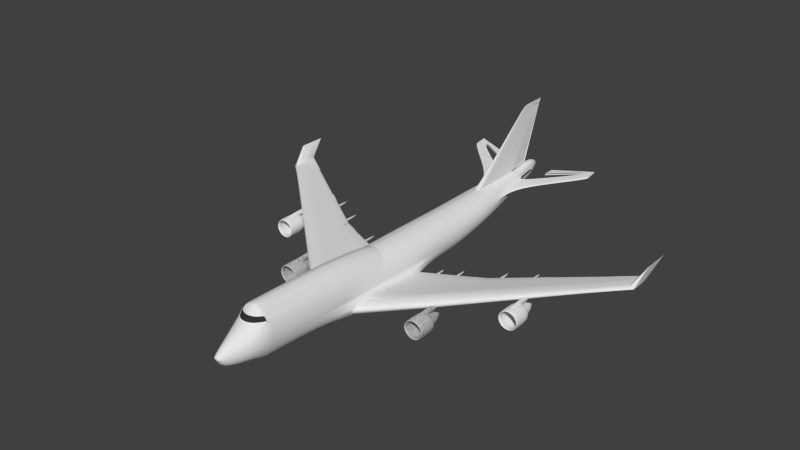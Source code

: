 # Source: plane_step_7_tk2.blend  (saved by Blender 2.72.0; exported with 4.5.12 LTS)
import bpy
from mathutils import Matrix  # noqa: F401  (used for matrix-valued properties, if any)

bpy.ops.wm.read_factory_settings(use_empty=True)
scene = bpy.context.scene
scene.name = 'Scene'

# ---- collections
col_collection_1 = bpy.data.collections.new('Collection 1'); scene.collection.children.link(col_collection_1)

# ---- materials (node trees are filled in below, after node groups)
mat_material = bpy.data.materials.new('Material')
mat_material.alpha_threshold = 0.0
mat_material.use_transparent_shadow = False
mat_material.roughness = 0.5
mat_material_001 = bpy.data.materials.new('Material.001')
mat_material_001.alpha_threshold = 0.0
mat_material_001.use_transparent_shadow = False
mat_material_001.diffuse_color = (0.0331, 0.0331, 0.0331, 1.0)
mat_material_001.roughness = 0.5

# ---- material node trees

# ---- world
world_world = bpy.data.worlds.new('World'); scene.world = world_world
world_world.color = (0.05088, 0.05088, 0.05088)
world_world.use_sun_shadow = False
world_world.sun_shadow_jitter_overblur = 0.0
world_world.cycles.sampling_method = 'MANUAL'
world_world.cycles.sample_map_resolution = 256

# ---- meshes
me_cylinder_005 = bpy.data.meshes.new('Cylinder.005')
me_cylinder_005.from_pydata([(9.255, 35.78, 3.566), (9.266, 35.78, 3.477), (9.264, 35.78, 3.523), (4.031, 34.4, 2.794), (4.031, 34.38, 2.751), (4.031, 34.37, 2.708), (9.297, 35.12, 3.575), (9.312, 35.12, 3.323), (4.031, 32.48, 2.531), (4.031, 32.49, 2.811), (4.031, 32.48, 2.678), (9.304, 35.12, 3.453)], [], [(8, 5, 1, 7), (4, 3, 0, 2), (5, 4, 2, 1), (3, 9, 6, 0), (11, 10, 8, 7), (4, 10, 8, 5), (2, 11, 7, 1), (6, 11, 2, 0), (3, 9, 10, 4)])
_k = {(1, 5): 1.0, (0, 6): 1.0, (0, 2): 1.0, (1, 2): 1.0, (0, 3): 1.0, (3, 4): 1.0, (4, 5): 1.0, (3, 9): 1.0, (1, 7): 1.0, (5, 8): 1.0, (7, 8): 1.0, (6, 9): 1.0, (9, 10): 1.0, (6, 11): 1.0, (8, 10): 1.0, (7, 11): 1.0}
me_cylinder_005.attributes.new('crease_edge', 'FLOAT', 'EDGE').data.foreach_set('value', [_k.get((min(e.vertices), max(e.vertices)), 0.0) for e in me_cylinder_005.edges])
me_cylinder_005.materials.append(mat_material)
me_cylinder_005.materials.append(mat_material_001)
me_cylinder_005.use_remesh_preserve_volume = False
me_cylinder_005.use_remesh_preserve_attributes = False
me_cylinder_005.use_mirror_vertex_groups = False
me_cylinder_005.update()
me_cylinder_000 = bpy.data.meshes.new('Cylinder.000')
me_cylinder_000.from_pydata([(0.118, 32.15, 3.719), (-0.01124, 32.15, 3.677), (0.003659, 35.83, 13.01), (-0.012, 35.83, 13.02), (0.1073, 32.3, 4.062), (-0.01124, 32.3, 4.052), (0.2002, 28.24, 3.558), (0.003659, 34.44, 13.01), (0.1256, 28.49, 3.937), (-0.006228, 34.44, 13.0), (-0.2448, 28.5, 3.931), (-0.2092, 28.28, 3.55)], [], [(5, 10, 8, 4), (11, 6, 8, 10), (0, 1, 5, 4), (6, 0, 4, 8), (8, 10, 9, 7), (1, 0, 6, 11), (7, 2, 3, 9), (2, 4, 5, 3), (5, 10, 9, 3)])
_k = {(0, 1): 1.0, (0, 4): 1.0, (2, 3): 1.0, (2, 4): 1.0, (1, 5): 1.0, (4, 5): 1.0, (0, 6): 1.0, (2, 7): 1.0, (4, 8): 1.0, (6, 8): 1.0, (3, 5): 1.0, (6, 11): 1.0, (10, 11): 1.0, (3, 9): 1.0, (7, 9): 1.0, (8, 10): 1.0, (1, 11): 1.0, (5, 10): 1.0, (9, 10): 1.0, (7, 8): 1.0}
me_cylinder_000.attributes.new('crease_edge', 'FLOAT', 'EDGE').data.foreach_set('value', [_k.get((min(e.vertices), max(e.vertices)), 0.0) for e in me_cylinder_000.edges])
me_cylinder_000.materials.append(mat_material)
me_cylinder_000.materials.append(mat_material_001)
me_cylinder_000.use_remesh_preserve_volume = False
me_cylinder_000.use_remesh_preserve_attributes = False
me_cylinder_000.use_mirror_vertex_groups = False
me_cylinder_000.update()
me_cylinder_002 = bpy.data.meshes.new('Cylinder.002')
me_cylinder_002.from_pydata([(-0.04047, -34.26, -0.3014), (-0.04047, 34.28, 1.425), (0.06767, -34.26, -0.296), (0.0808, 34.28, 1.447), (0.1717, -34.26, -0.28), (0.1974, 34.28, 1.513), (0.2675, -34.26, -0.2541), (0.3049, 34.28, 1.621), (0.3515, -34.27, -0.2193), (0.3991, 34.28, 1.765), (0.4205, -34.27, -0.1768), (0.4764, 34.28, 1.941), (0.4717, -34.27, -0.1283), (0.5338, 34.27, 2.141), (0.5032, -34.27, -0.0757), (0.5692, 34.27, 2.359), (0.5139, -34.28, -0.021), (0.5811, 34.27, 2.585), (0.5032, -34.28, 0.0337), (0.5692, 34.26, 2.812), (0.4717, -34.28, 0.08629), (0.5338, 34.26, 3.029), (0.4205, -34.29, 0.1348), (0.4764, 34.26, 3.23), (0.4914, -28.15, 4.396), (0.3991, 34.26, 3.406), (0.2675, -34.29, 0.2121), (0.3049, 34.25, 3.55), (0.1717, -34.29, 0.238), (0.1974, 34.25, 3.657), (0.06767, -34.29, 0.254), (0.0808, 34.25, 3.723), (-0.04047, -34.3, 0.2594), (-0.04047, 34.25, 3.746), (-0.04047, 11.74, -3.308), (0.6012, 11.74, -3.245), (1.218, 11.74, -3.058), (1.787, 11.74, -2.754), (2.285, 11.74, -2.345), (2.694, 11.73, -1.846), (2.998, 11.73, -1.278), (3.186, 11.73, -0.6605), (3.249, 11.72, -0.01878), (3.186, 11.72, 0.6229), (2.998, 11.72, 1.24), (2.694, 11.71, 1.809), (2.285, 11.71, 2.307), (1.787, 11.71, 2.716), (1.218, 11.71, 3.02), (0.6012, 11.71, 3.207), (-0.04047, 11.71, 3.27), (0.4447, -29.63, -2.324), (0.9112, -29.64, -2.174), (1.341, -29.64, -1.931), (1.718, -29.64, -1.603), (2.027, -29.64, -1.203), (2.257, -29.65, -0.7473), (2.398, -29.65, -0.2527), (2.446, -29.65, 0.2617), (2.398, -29.66, 0.776), (2.257, -29.66, 1.271), (2.027, -29.66, 1.726), (-0.04047, -28.18, 4.439), (1.341, -29.67, 2.454), (0.9112, -29.67, 2.698), (0.4447, -29.67, 2.848), (-0.04047, -29.67, 2.898), (-0.04047, -29.63, -2.375), (-0.04047, -16.91, -3.31), (0.6012, -16.91, -3.236), (1.218, -17.14, -3.017), (1.787, -17.52, -2.66), (2.285, -17.52, -2.181), (2.694, -16.81, -1.597), (2.998, -15.46, -0.9305), (3.186, -13.35, -0.2073), (3.249, -13.35, 0.005774), (3.186, -13.36, 0.9275), (2.998, -13.36, 1.814), (2.694, -13.36, 2.631), (2.285, -13.37, 3.347), (1.787, -13.37, 3.934), (1.218, -13.37, 4.371), (0.6012, -13.37, 4.64), (-0.04047, -13.37, 4.73), (0.5066, -27.63, -3.105), (1.033, -27.63, -2.873), (1.518, -27.63, -2.496), (1.943, -27.63, -1.988), (2.291, -27.63, -1.37), (2.55, -27.64, -0.6645), (2.71, -27.64, 0.101), (2.764, -27.64, 0.8971), (2.71, -27.65, 1.693), (2.55, -27.65, 2.459), (2.291, -27.65, 3.164), (1.84, -27.65, 3.782), (1.484, -27.69, 4.318), (1.033, -27.66, 4.667), (0.5066, -27.66, 4.899), (-0.04047, -27.66, 4.978), (-0.04047, -27.63, -3.183), (0.1637, -33.35, -1.817), (0.3601, -33.35, -1.734), (0.541, -33.35, -1.598), (0.6996, -33.35, -1.416), (0.8298, -33.36, -1.194), (0.9265, -33.36, -0.9401), (0.9861, -33.36, -0.6649), (1.006, -33.37, -0.3788), (0.9861, -33.37, -0.09268), (0.9265, -33.37, 0.1825), (0.8298, -33.37, 0.436), (1.308, -28.06, 4.215), (0.541, -33.38, 0.8407), (0.3601, -33.38, 0.9762), (0.1637, -33.38, 1.06), (-0.04047, -33.38, 1.088), (-0.04047, -33.35, -1.845), (-0.04047, 4.749, -3.308), (0.6012, 4.749, -3.243), (1.218, 5.25, -3.049), (1.787, 5.74, -2.735), (2.285, 5.738, -2.311), (2.694, 5.343, -1.795), (2.998, 4.373, -1.206), (3.186, 3.46, -0.5676), (3.249, 3.457, 0.09672), (3.186, 3.453, 0.761), (2.998, 3.45, 1.4), (2.694, 3.447, 1.989), (2.285, 3.444, 2.505), (1.787, 3.442, 2.928), (1.218, 3.441, 3.243), (0.6012, 3.44, 3.436), (-0.04047, 3.439, 3.502), (-0.04047, 19.49, -1.68), (0.5317, 19.49, -1.631), (1.082, 19.49, -1.486), (1.589, 19.49, -1.249), (2.033, 19.49, -0.9313), (2.398, 19.49, -0.5438), (2.669, 19.48, -0.1017), (2.836, 19.48, 0.378), (2.893, 19.48, 0.8768), (2.836, 19.47, 1.376), (2.669, 19.47, 1.855), (2.398, 19.47, 2.297), (2.033, 19.46, 2.685), (1.589, 19.46, 3.003), (1.082, 19.46, 3.239), (0.38, 19.46, 3.385), (0.0, 19.46, 3.434), (1.083, -6.288, -3.192), (4.854, -6.536, -3.033), (3.186, -8.706, -0.3922), (3.249, -8.552, -0.09871), (3.186, -7.73, 0.6083), (2.998, -6.898, 1.288), (2.694, -6.194, 1.915), (2.285, -5.644, 2.464), (1.787, -5.245, 2.915), (1.218, -4.98, 3.25), (0.6012, -4.825, 3.456), (-0.04047, -4.757, 3.525), (-0.04047, -6.035, -3.309), (3.234, -11.74, -2.797), (3.227, -12.95, -2.461), (3.278, -13.48, -2.098), (3.588, -13.58, -1.654), (3.819, -13.08, -1.148), (3.961, -11.48, -0.7517), (3.307, -0.95, -2.408), (3.364, 1.062, -2.238), (3.475, 1.431, -2.003), (3.607, 1.087, -1.742), (3.683, 0.3507, -1.623), (3.75, -0.7199, -1.449), (3.611, -7.8, -2.745), (3.961, -10.35, -0.7396), (31.85, 12.08, 1.094), (31.79, 11.76, 1.044), (31.69, 11.62, 1.038), (31.43, 11.59, 1.237), (31.2, 11.72, 1.361), (31.04, 12.14, 1.427), (31.73, 15.35, 1.104), (31.67, 15.88, 1.128), (31.56, 15.98, 1.189), (31.43, 15.89, 1.264), (31.37, 15.7, 1.311), (31.3, 15.42, 1.343), (31.85, 13.69, 1.068), (31.04, 13.87, 1.425), (32.37, 14.84, 3.671), (32.37, 14.52, 3.671), (32.36, 14.38, 3.671), (32.36, 14.35, 3.671), (32.35, 14.49, 3.671), (32.35, 14.91, 3.671), (32.36, 18.12, 3.671), (32.36, 18.65, 3.671), (32.36, 18.74, 3.671), (32.36, 18.65, 3.671), (32.36, 18.46, 3.671), (32.36, 18.18, 3.671), (32.37, 16.45, 3.671), (32.35, 16.64, 3.671), (-0.04047, 33.4, 0.993), (0.1436, 33.4, 1.019), (0.3205, 33.4, 1.096), (0.4836, 33.4, 1.221), (0.6265, 33.39, 1.39), (0.7438, 33.39, 1.595), (0.831, 33.39, 1.829), (0.8847, 33.39, 2.083), (0.9028, 33.38, 2.269), (0.8847, 33.38, 2.403), (0.831, 33.38, 2.533), (0.7438, 33.37, 3.1), (0.6265, 33.37, 3.305), (0.4836, 33.37, 3.474), (0.3205, 33.37, 3.599), (0.1436, 32.19, 3.676), (-0.04047, 32.19, 3.702), (0.4075, 23.96, -0.7827), (0.8382, 23.96, -0.6591), (1.235, 23.96, -0.4584), (1.583, 23.95, -0.1882), (1.869, 23.95, 0.1409), (2.081, 23.95, 0.5164), (2.211, 23.95, 0.9239), (2.256, 23.94, 1.76), (2.211, 23.55, 1.975), (2.081, 23.79, 2.183), (1.869, 23.78, 2.554), (1.583, 23.78, 2.884), (1.235, 23.78, 3.154), (0.8382, 23.78, 3.354), (0.4075, 23.78, 3.478), (-0.04047, 23.96, -0.8244), (10.81, 36.13, 3.613), (10.81, 36.19, 3.717), (10.81, 36.25, 3.817), (10.81, 34.02, 3.235), (10.81, 34.11, 3.402), (10.81, 34.2, 3.561), (9.45, 32.58, 3.347), (9.47, 32.47, 3.179), (9.477, 32.45, 3.005), (9.255, 35.78, 3.617), (9.266, 35.78, 3.404), (9.264, 35.78, 3.512), (3.186, -9.655, -0.3544), (3.249, -9.533, -0.07736), (3.186, -8.88, 0.6735), (2.998, -8.219, 1.396), (2.694, -7.659, 2.061), (2.285, -7.222, 2.644), (1.787, -6.905, 3.123), (1.218, -6.694, 3.599), (0.6012, -6.572, 3.819), (-0.04047, -6.517, 3.892), (3.961, -10.59, -0.7421), (31.04, 13.52, 1.425), (32.35, 16.28, 3.671), (0.9781, -28.56, 3.782), (1.462, -28.22, 3.788), (-0.04047, -28.81, 3.782), (0.4729, -28.75, 3.782), (0.9399, -29.19, 3.164), (1.409, -28.89, 3.164), (-0.04047, -29.41, 3.164), (1.008, -28.06, 4.269), (0.4542, -29.36, 3.164), (-0.04047, -26.91, -3.192), (0.5129, -26.91, -3.114), (1.045, -26.93, -2.882), (1.535, -26.96, -2.507), (1.965, -26.96, -2.001), (2.318, -26.91, -1.385), (2.58, -26.83, -0.6822), (2.742, -26.69, 0.08049), (2.796, -26.69, 0.8378), (2.742, -26.7, 1.642), (2.58, -26.7, 2.416), (2.318, -26.7, 3.129), (1.863, -26.7, 3.753), (1.504, -26.73, 4.292), (1.045, -26.71, 4.647), (0.5129, -26.71, 4.882), (-0.04047, -26.71, 4.961), (2.272, -27.62, 3.135), (1.821, -27.62, 3.753), (0.9593, -28.53, 3.753), (1.443, -28.19, 3.759), (-0.04047, -28.78, 3.753), (0.4541, -28.72, 3.753), (0.9211, -29.16, 3.135), (1.391, -28.86, 3.135), (-0.04047, -29.38, 3.135), (0.4354, -29.33, 3.135), (11.26, 2.26, -0.6792), (11.26, -3.673, -0.1426), (11.26, -1.874, -1.693), (11.26, 2.076, -1.439), (11.26, 3.113, -0.8135), (11.26, 3.7, -0.9129), (11.26, 3.973, -1.122), (11.26, 3.68, -1.31), (11.26, -4.966, -0.1509), (11.26, -6.24, -0.4561), (11.26, -6.638, -0.8568), (11.26, -6.566, -1.233), (11.26, -6.139, -1.495), (11.26, -5.172, -1.724), (11.26, -3.937, -0.1443), (13.04, -2.128, -0.004545), (13.04, 2.788, -1.215), (13.04, -4.658, -0.2961), (13.04, -5.033, -0.6724), (13.04, -4.959, -1.033), (13.04, -4.563, -1.271), (13.04, -3.653, -1.476), (13.04, -2.4, -0.006066), (13.04, 2.96, -0.5011), (13.04, -0.5032, -1.45), (13.04, 3.762, -0.6263), (13.04, 4.315, -0.7211), (13.04, 4.572, -0.9187), (13.04, 4.296, -1.095), (13.04, -3.459, -0.01199), (19.17, 3.198, 0.4713), (19.17, 6.97, -0.4434), (19.17, 0.7945, 0.2556), (19.17, 0.5003, -0.03688), (19.17, 0.5582, -0.3434), (19.17, 0.869, -0.5004), (19.17, 1.582, -0.6205), (19.17, 2.899, 0.4704), (19.17, 7.106, 0.1129), (19.17, 4.22, -0.6121), (19.17, 7.734, 0.01855), (19.17, 8.168, -0.06032), (19.17, 8.37, -0.2171), (19.17, 8.153, -0.3551), (19.17, 1.735, 0.4668), (20.74, 4.558, 0.5928), (20.74, 8.038, -0.2463), (20.74, 2.187, 0.3964), (20.74, 1.913, 0.1254), (20.74, 1.967, -0.1674), (20.74, 2.256, -0.3036), (20.74, 2.919, -0.4021), (20.74, 4.252, 0.592), (20.74, 8.164, 0.2696), (20.74, 5.426, -0.3981), (20.74, 8.748, 0.1832), (20.74, 9.151, 0.1084), (20.74, 9.339, -0.03792), (20.74, 9.138, -0.1662), (20.74, 3.061, 0.5891), (27.95, 10.82, 1.152), (27.95, 12.96, 0.6612), (27.95, 8.597, 1.045), (27.95, 8.419, 0.8726), (27.95, 8.454, 0.6431), (27.95, 8.642, 0.6025), (27.95, 9.075, 0.6036), (27.95, 10.48, 1.152), (27.95, 13.04, 0.9915), (27.95, 10.98, 0.5872), (27.95, 13.42, 0.9415), (27.95, 13.68, 0.8854), (27.95, 13.8, 0.787), (27.95, 13.67, 0.7037), (27.95, 9.167, 1.152), (11.58, -7.486, -3.973), (12.04, -7.487, -3.879), (12.42, -7.49, -3.622), (12.68, -7.495, -3.248), (12.78, -7.5, -2.814), (12.68, -7.505, -2.379), (12.42, -7.51, -2.006), (12.04, -7.513, -1.749), (11.58, -7.514, -1.655), (11.12, -7.513, -1.749), (10.73, -7.51, -2.006), (10.44, -7.505, -2.379), (10.34, -7.5, -2.814), (10.47, -7.495, -3.248), (10.73, -7.49, -3.622), (11.12, -7.487, -3.879), (11.52, -5.646, -3.478), (11.78, -5.647, -3.427), (12.0, -5.65, -3.284), (12.14, -5.654, -3.07), (12.19, -5.659, -2.817), (12.14, -5.665, -2.564), (12.0, -5.669, -2.35), (11.78, -5.672, -2.206), (11.52, -5.673, -2.156), (11.27, -5.672, -2.206), (11.05, -5.669, -2.35), (10.9, -5.665, -2.564), (10.85, -5.659, -2.817), (10.9, -5.654, -3.07), (11.05, -5.65, -3.284), (11.27, -5.647, -3.427), (11.52, -5.844, -3.486), (11.77, -5.845, -3.435), (11.98, -5.848, -3.289), (12.12, -5.852, -3.071), (12.19, -5.858, -2.814), (12.12, -5.863, -2.556), (11.98, -5.867, -2.338), (11.77, -5.87, -2.192), (11.52, -5.872, -2.141), (11.27, -5.87, -2.192), (11.06, -5.867, -2.338), (10.92, -5.863, -2.556), (10.87, -5.858, -2.814), (10.92, -5.852, -3.071), (11.06, -5.848, -3.289), (11.27, -5.845, -3.435), (11.6, -4.256, -2.814), (11.6, -10.49, -4.271), (12.19, -10.49, -4.155), (12.68, -10.49, -3.834), (13.01, -10.5, -3.369), (13.13, -10.51, -2.828), (13.01, -10.51, -2.287), (12.68, -10.52, -1.821), (12.19, -10.52, -1.501), (11.6, -10.52, -1.384), (11.02, -10.52, -1.501), (10.53, -10.52, -1.821), (10.16, -10.51, -2.287), (10.04, -10.51, -2.828), (10.2, -10.5, -3.369), (10.53, -10.49, -3.834), (11.02, -10.49, -4.155), (11.12, -7.189, -3.873), (10.73, -7.193, -3.62), (10.47, -7.198, -3.254), (10.35, -7.205, -2.828), (10.44, -7.212, -2.402), (10.73, -7.217, -2.035), (11.12, -7.221, -1.783), (11.58, -7.222, -1.691), (12.04, -7.221, -1.783), (12.43, -7.217, -2.035), (12.69, -7.212, -2.402), (12.78, -7.205, -2.828), (12.69, -7.198, -3.254), (12.43, -7.193, -3.62), (12.04, -7.189, -3.873), (11.58, -7.187, -3.964), (10.04, -10.08, -2.828), (10.2, -10.07, -3.456), (13.01, -10.07, -3.456), (12.68, -10.07, -3.996), (12.19, -10.06, -4.369), (10.16, -10.08, -2.199), (10.53, -10.09, -1.659), (12.19, -10.09, -1.287), (12.68, -10.09, -1.659), (11.6, -10.06, -4.504), (11.02, -10.09, -1.287), (13.13, -10.08, -2.828), (11.6, -10.1, -1.152), (10.53, -10.07, -3.996), (13.01, -10.08, -2.199), (11.02, -10.06, -4.369), (10.04, -7.664, -2.828), (12.19, -7.648, -4.369), (10.53, -7.676, -1.659), (12.68, -7.676, -1.659), (13.13, -7.664, -2.828), (11.6, -7.681, -1.152), (11.02, -7.648, -4.369), (10.2, -7.657, -3.456), (13.01, -7.657, -3.456), (12.68, -7.651, -3.996), (10.16, -7.67, -2.199), (12.19, -7.68, -1.287), (11.6, -7.646, -4.504), (11.02, -7.68, -1.287), (10.53, -7.651, -3.996), (13.01, -7.67, -2.199), (11.6, -10.26, -4.068), (12.1, -10.26, -3.968), (12.53, -10.26, -3.692), (12.81, -10.27, -3.293), (12.91, -10.28, -2.828), (12.81, -10.28, -2.363), (12.53, -10.29, -1.963), (12.1, -10.29, -1.687), (11.6, -10.29, -1.588), (11.1, -10.29, -1.687), (10.68, -10.29, -1.963), (10.36, -10.28, -2.363), (10.26, -10.28, -2.828), (10.39, -10.27, -3.293), (10.68, -10.26, -3.692), (11.1, -10.26, -3.968), (11.18, -7.425, -3.726), (10.85, -7.428, -3.509), (10.62, -7.433, -3.194), (10.52, -7.438, -2.828), (10.6, -7.444, -2.462), (10.85, -7.449, -2.147), (11.18, -7.452, -1.93), (11.58, -7.453, -1.851), (11.97, -7.452, -1.93), (12.31, -7.449, -2.147), (12.53, -7.444, -2.462), (12.61, -7.438, -2.828), (12.53, -7.433, -3.194), (12.31, -7.428, -3.509), (11.97, -7.425, -3.726), (11.58, -7.423, -3.804), (10.26, -9.907, -2.828), (10.39, -9.901, -3.367), (12.81, -9.901, -3.367), (12.53, -9.896, -3.832), (12.1, -9.893, -4.152), (10.36, -9.912, -2.288), (10.68, -9.917, -1.824), (12.1, -9.92, -1.504), (12.53, -9.917, -1.824), (11.6, -9.892, -4.268), (11.1, -9.92, -1.504), (12.91, -9.907, -2.828), (11.6, -9.922, -1.388), (10.68, -9.896, -3.832), (12.81, -9.912, -2.288), (11.1, -9.893, -4.152), (10.26, -7.833, -2.828), (12.1, -7.819, -4.152), (10.68, -7.843, -1.824), (12.53, -7.843, -1.824), (12.91, -7.833, -2.828), (11.6, -7.848, -1.388), (11.1, -7.819, -4.152), (10.39, -7.827, -3.367), (12.81, -7.827, -3.367), (12.53, -7.822, -3.832), (10.36, -7.839, -2.288), (12.1, -7.847, -1.504), (11.6, -7.818, -4.268), (11.1, -7.847, -1.504), (10.68, -7.822, -3.832), (12.81, -7.839, -2.288), (11.27, -9.785, -1.19), (11.27, -6.791, -1.862), (11.88, -6.791, -1.862), (11.88, -9.785, -1.19), (11.27, -9.783, -0.9632), (11.27, 2.151, -0.9632), (11.88, 2.151, -0.9632), (11.88, -9.783, -0.9632), (11.27, -9.785, -1.19), (11.27, -6.791, -1.862), (11.88, -6.791, -1.862), (11.88, -9.785, -1.19), (11.27, -6.61, -0.9632), (11.27, 2.151, -0.9632), (11.88, 2.151, -0.9632), (11.88, -6.61, -0.9632), (11.58, -7.486, -3.973), (12.04, -7.487, -3.879), (12.42, -7.49, -3.622), (12.68, -7.495, -3.248), (12.78, -7.5, -2.814), (12.68, -7.505, -2.379), (12.42, -7.51, -2.006), (12.04, -7.513, -1.749), (11.58, -7.514, -1.655), (11.12, -7.513, -1.749), (10.73, -7.51, -2.006), (10.44, -7.505, -2.379), (10.34, -7.5, -2.814), (10.47, -7.495, -3.248), (10.73, -7.49, -3.622), (11.12, -7.487, -3.879), (11.52, -5.646, -3.478), (11.78, -5.647, -3.427), (12.0, -5.65, -3.284), (12.14, -5.654, -3.07), (12.19, -5.659, -2.817), (12.14, -5.665, -2.564), (12.0, -5.669, -2.35), (11.78, -5.672, -2.206), (11.52, -5.673, -2.156), (11.27, -5.672, -2.206), (11.05, -5.669, -2.35), (10.9, -5.665, -2.564), (10.85, -5.659, -2.817), (10.9, -5.654, -3.07), (11.05, -5.65, -3.284), (11.27, -5.647, -3.427), (11.52, -5.844, -3.486), (11.77, -5.845, -3.435), (11.98, -5.848, -3.289), (12.12, -5.852, -3.071), (12.19, -5.858, -2.814), (12.12, -5.863, -2.556), (11.98, -5.867, -2.338), (11.77, -5.87, -2.192), (11.52, -5.872, -2.141), (11.27, -5.87, -2.192), (11.06, -5.867, -2.338), (10.92, -5.863, -2.556), (10.87, -5.858, -2.814), (10.92, -5.852, -3.071), (11.06, -5.848, -3.289), (11.27, -5.845, -3.435), (11.6, -4.256, -2.814), (11.6, -10.49, -4.271), (12.19, -10.49, -4.155), (12.68, -10.49, -3.834), (13.01, -10.5, -3.369), (13.13, -10.51, -2.828), (13.01, -10.51, -2.287), (12.68, -10.52, -1.821), (12.19, -10.52, -1.501), (11.6, -10.52, -1.384), (11.02, -10.52, -1.501), (10.53, -10.52, -1.821), (10.16, -10.51, -2.287), (10.04, -10.51, -2.828), (10.2, -10.5, -3.369), (10.53, -10.49, -3.834), (11.02, -10.49, -4.155), (11.12, -7.189, -3.873), (10.73, -7.193, -3.62), (10.47, -7.198, -3.254), (10.35, -7.205, -2.828), (10.44, -7.212, -2.402), (10.73, -7.217, -2.035), (11.12, -7.221, -1.783), (11.58, -7.222, -1.691), (12.04, -7.221, -1.783), (12.43, -7.217, -2.035), (12.69, -7.212, -2.402), (12.78, -7.205, -2.828), (12.69, -7.198, -3.254), (12.43, -7.193, -3.62), (12.04, -7.189, -3.873), (11.58, -7.187, -3.964), (10.04, -10.08, -2.828), (10.2, -10.07, -3.456), (13.01, -10.07, -3.456), (12.68, -10.07, -3.996), (12.19, -10.06, -4.369), (10.16, -10.08, -2.199), (10.53, -10.09, -1.659), (12.19, -10.09, -1.287), (12.68, -10.09, -1.659), (11.6, -10.06, -4.504), (11.02, -10.09, -1.287), (13.13, -10.08, -2.828), (11.6, -10.1, -1.152), (10.53, -10.07, -3.996), (13.01, -10.08, -2.199), (11.02, -10.06, -4.369), (10.04, -7.664, -2.828), (12.19, -7.648, -4.369), (10.53, -7.676, -1.659), (12.68, -7.676, -1.659), (13.13, -7.664, -2.828), (11.6, -7.681, -1.152), (11.02, -7.648, -4.369), (10.2, -7.657, -3.456), (13.01, -7.657, -3.456), (12.68, -7.651, -3.996), (10.16, -7.67, -2.199), (12.19, -7.68, -1.287), (11.6, -7.646, -4.504), (11.02, -7.68, -1.287), (10.53, -7.651, -3.996), (13.01, -7.67, -2.199), (11.6, -10.26, -4.068), (12.1, -10.26, -3.968), (12.53, -10.26, -3.692), (12.81, -10.27, -3.293), (12.91, -10.28, -2.828), (12.81, -10.28, -2.363), (12.53, -10.29, -1.963), (12.1, -10.29, -1.687), (11.6, -10.29, -1.588), (11.1, -10.29, -1.687), (10.68, -10.29, -1.963), (10.36, -10.28, -2.363), (10.26, -10.28, -2.828), (10.39, -10.27, -3.293), (10.68, -10.26, -3.692), (11.1, -10.26, -3.968), (11.18, -7.425, -3.726), (10.85, -7.428, -3.509), (10.62, -7.433, -3.194), (10.52, -7.438, -2.828), (10.6, -7.444, -2.462), (10.85, -7.449, -2.147), (11.18, -7.452, -1.93), (11.58, -7.453, -1.851), (11.97, -7.452, -1.93), (12.31, -7.449, -2.147), (12.53, -7.444, -2.462), (12.61, -7.438, -2.828), (12.53, -7.433, -3.194), (12.31, -7.428, -3.509), (11.97, -7.425, -3.726), (11.58, -7.423, -3.804), (10.26, -9.907, -2.828), (10.39, -9.901, -3.367), (12.81, -9.901, -3.367), (12.53, -9.896, -3.832), (12.1, -9.893, -4.152), (10.36, -9.912, -2.288), (10.68, -9.917, -1.824), (12.1, -9.92, -1.504), (12.53, -9.917, -1.824), (11.6, -9.892, -4.268), (11.1, -9.92, -1.504), (12.91, -9.907, -2.828), (11.6, -9.922, -1.388), (10.68, -9.896, -3.832), (12.81, -9.912, -2.288), (11.1, -9.893, -4.152), (10.26, -7.833, -2.828), (12.1, -7.819, -4.152), (10.68, -7.843, -1.824), (12.53, -7.843, -1.824), (12.91, -7.833, -2.828), (11.6, -7.848, -1.388), (11.1, -7.819, -4.152), (10.39, -7.827, -3.367), (12.81, -7.827, -3.367), (12.53, -7.822, -3.832), (10.36, -7.839, -2.288), (12.1, -7.847, -1.504), (11.6, -7.818, -4.268), (11.1, -7.847, -1.504), (10.68, -7.822, -3.832), (12.81, -7.839, -2.288), (11.27, -9.785, -1.19), (11.27, -6.791, -1.862), (11.88, -6.791, -1.862), (11.88, -9.785, -1.19), (11.27, -9.783, -0.9632), (11.27, 2.151, -0.9632), (11.88, 2.151, -0.9632), (11.88, -9.783, -0.9632), (11.27, -9.785, -1.19), (11.27, -6.791, -1.862), (11.88, -6.791, -1.862), (11.88, -9.785, -1.19), (11.27, -6.61, -0.9632), (11.27, 2.151, -0.9632), (11.88, 2.151, -0.9632), (11.88, -6.61, -0.9632), (20.8, 1.073, -2.901), (21.26, 1.072, -2.807), (21.65, 1.069, -2.55), (21.91, 1.065, -2.176), (22.0, 1.059, -1.742), (21.91, 1.054, -1.307), (21.65, 1.049, -0.9341), (21.26, 1.046, -0.6765), (20.8, 1.045, -0.5832), (20.35, 1.046, -0.6765), (19.96, 1.049, -0.9341), (19.67, 1.054, -1.307), (19.57, 1.059, -1.742), (19.7, 1.065, -2.176), (19.96, 1.069, -2.55), (20.35, 1.072, -2.807), (20.75, 2.914, -2.406), (21.01, 2.913, -2.355), (21.22, 2.91, -2.212), (21.37, 2.905, -1.998), (21.42, 2.9, -1.745), (21.37, 2.894, -1.492), (21.22, 2.89, -1.278), (21.01, 2.887, -1.134), (20.75, 2.886, -1.084), (20.49, 2.887, -1.134), (20.28, 2.89, -1.278), (20.13, 2.894, -1.492), (20.08, 2.9, -1.745), (20.13, 2.905, -1.998), (20.28, 2.91, -2.212), (20.49, 2.913, -2.355), (20.75, 2.715, -2.414), (20.99, 2.714, -2.363), (21.21, 2.711, -2.217), (21.35, 2.707, -1.999), (21.42, 2.701, -1.742), (21.35, 2.696, -1.484), (21.21, 2.692, -1.266), (20.99, 2.689, -1.12), (20.75, 2.688, -1.069), (20.5, 2.689, -1.12), (20.29, 2.692, -1.266), (20.15, 2.696, -1.484), (20.1, 2.701, -1.742), (20.15, 2.707, -1.999), (20.29, 2.711, -2.217), (20.5, 2.714, -2.363), (20.83, 4.303, -1.742), (20.83, -1.93, -3.199), (21.41, -1.932, -3.083), (21.91, -1.935, -2.762), (22.24, -1.941, -2.297), (22.35, -1.948, -1.756), (22.24, -1.954, -1.215), (21.91, -1.96, -0.7494), (21.41, -1.964, -0.4286), (20.83, -1.965, -0.3123), (20.25, -1.964, -0.4286), (19.75, -1.96, -0.7494), (19.39, -1.954, -1.215), (19.27, -1.948, -1.756), (19.42, -1.941, -2.297), (19.75, -1.935, -2.762), (20.25, -1.932, -3.083), (20.35, 1.37, -2.801), (19.96, 1.367, -2.548), (19.7, 1.361, -2.182), (19.57, 1.354, -1.756), (19.67, 1.348, -1.33), (19.96, 1.342, -0.9633), (20.35, 1.338, -0.7106), (20.81, 1.337, -0.6191), (21.26, 1.338, -0.7106), (21.65, 1.342, -0.9633), (21.91, 1.348, -1.33), (22.0, 1.354, -1.756), (21.91, 1.361, -2.182), (21.65, 1.367, -2.548), (21.26, 1.37, -2.801), (20.81, 1.372, -2.892), (19.27, -1.519, -1.756), (19.42, -1.512, -2.384), (22.24, -1.512, -2.384), (21.91, -1.506, -2.924), (21.41, -1.502, -3.297), (19.39, -1.525, -1.127), (19.75, -1.531, -0.5873), (21.41, -1.535, -0.2148), (21.91, -1.531, -0.5873), (20.83, -1.501, -3.432), (20.25, -1.535, -0.2148), (22.35, -1.519, -1.756), (20.83, -1.536, -0.07985), (19.75, -1.506, -2.924), (22.24, -1.525, -1.127), (20.25, -1.502, -3.297), (19.27, 0.8953, -1.756), (21.41, 0.9114, -3.297), (19.75, 0.883, -0.5873), (21.91, 0.883, -0.5873), (22.35, 0.8953, -1.756), (20.83, 0.8779, -0.07985), (20.25, 0.9114, -3.297), (19.42, 0.902, -2.384), (22.24, 0.902, -2.384), (21.91, 0.9076, -2.924), (19.39, 0.8886, -1.127), (21.41, 0.8792, -0.2148), (20.83, 0.9127, -3.432), (20.25, 0.8792, -0.2148), (19.75, 0.9076, -2.924), (22.24, 0.8886, -1.127), (20.83, -1.701, -2.996), (21.33, -1.702, -2.896), (21.76, -1.706, -2.62), (22.04, -1.71, -2.221), (22.14, -1.716, -1.756), (22.04, -1.722, -1.291), (21.76, -1.727, -0.8911), (21.33, -1.73, -0.6155), (20.83, -1.731, -0.5156), (20.33, -1.73, -0.6155), (19.9, -1.727, -0.8911), (19.59, -1.722, -1.291), (19.49, -1.716, -1.756), (19.62, -1.71, -2.221), (19.9, -1.706, -2.62), (20.33, -1.702, -2.896), (20.41, 1.134, -2.654), (20.08, 1.131, -2.437), (19.85, 1.126, -2.122), (19.75, 1.121, -1.756), (19.83, 1.115, -1.39), (20.08, 1.11, -1.075), (20.41, 1.107, -0.8578), (20.8, 1.106, -0.7792), (21.2, 1.107, -0.8578), (21.53, 1.11, -1.075), (21.76, 1.115, -1.39), (21.84, 1.121, -1.756), (21.76, 1.126, -2.122), (21.53, 1.131, -2.437), (21.2, 1.134, -2.654), (20.8, 1.136, -2.732), (19.49, -1.347, -1.756), (19.62, -1.342, -2.296), (22.04, -1.342, -2.296), (21.76, -1.337, -2.76), (21.33, -1.334, -3.08), (19.59, -1.353, -1.216), (19.9, -1.358, -0.7519), (21.33, -1.361, -0.4319), (21.76, -1.358, -0.7519), (20.83, -1.333, -3.196), (20.33, -1.361, -0.4319), (22.14, -1.347, -1.756), (20.83, -1.362, -0.3159), (19.9, -1.337, -2.76), (22.04, -1.353, -1.216), (20.33, -1.334, -3.08), (19.49, 0.7263, -1.756), (21.33, 0.7402, -3.08), (19.9, 0.7157, -0.7519), (21.76, 0.7157, -0.7519), (22.14, 0.7263, -1.756), (20.83, 0.7114, -0.3159), (20.33, 0.7402, -3.08), (19.62, 0.7321, -2.296), (22.04, 0.7321, -2.296), (21.76, 0.737, -2.76), (19.59, 0.7206, -1.216), (21.33, 0.7125, -0.4319), (20.83, 0.7413, -3.196), (20.33, 0.7125, -0.4319), (19.9, 0.737, -2.76), (22.04, 0.7206, -1.216), (20.49, -1.225, -0.1176), (20.5, 0.4859, -0.7899), (21.11, 0.4859, -0.7899), (21.1, -1.225, -0.1176), (20.5, -1.224, 0.1088), (20.5, 9.428, 0.1088), (21.11, 9.428, 0.1088), (21.11, -1.224, 0.1088), (20.49, -1.225, -0.1176), (20.5, 1.768, -0.7899), (21.11, 1.768, -0.7899), (21.1, -1.225, -0.1176), (20.5, 1.781, 0.1088), (20.5, 9.428, 0.1088), (21.11, 9.428, 0.1088), (21.11, 1.781, 0.1088), (14.27, 1.42, -1.392), (14.39, 7.567, -1.002), (14.49, 7.567, -1.002), (14.6, 1.42, -1.392), (14.27, 0.451, -0.7828), (14.39, 7.567, -0.8841), (14.49, 7.567, -0.8841), (14.6, 0.451, -0.7828), (14.27, 5.543, -0.8871), (14.27, 5.543, -1.288), (14.6, 5.543, -0.8871), (14.6, 5.543, -1.288), (18.12, 4.229, -1.059), (18.24, 9.658, -0.6687), (18.34, 9.658, -0.6687), (18.45, 4.229, -1.059), (18.12, 3.26, -0.4492), (18.24, 9.658, -0.5505), (18.34, 9.658, -0.5505), (18.45, 3.26, -0.4492), (18.12, 7.634, -0.5535), (18.12, 7.634, -0.9544), (18.45, 7.634, -0.5535), (18.45, 7.634, -0.9544), (8.392, -3.16, -2.109), (8.504, 5.098, -1.719), (8.606, 5.098, -1.719), (8.719, -3.16, -2.109), (8.392, -4.129, -1.5), (8.504, 5.098, -1.601), (8.606, 5.098, -1.601), (8.719, -4.129, -1.5), (8.392, 3.074, -1.604), (8.392, 3.074, -2.005), (8.719, 3.074, -1.604), (8.719, 3.074, -2.005), (5.466, -5.136, -2.508), (5.579, 4.097, -2.118), (5.681, 4.097, -2.118), (5.794, -5.136, -2.508), (5.466, -6.105, -1.898), (5.579, 4.097, -1.999), (5.681, 4.097, -1.999), (5.794, -6.105, -1.898), (5.466, 2.074, -2.002), (5.466, 2.074, -2.403), (5.794, 2.074, -2.002), (5.794, 2.074, -2.403), (0.2667, 28.37, 0.1782), (-0.04047, 28.37, 0.1448), (0.5621, 28.37, 0.277), (0.8343, 28.37, 0.4374), (1.073, 28.36, 0.6533), (1.269, 28.36, 0.9164), (1.414, 28.36, 1.217), (1.504, 28.35, 1.542), (1.534, 28.35, 2.031), (1.414, 28.27, 2.37), (1.269, 28.27, 2.845), (1.073, 28.27, 3.109), (0.8343, 28.27, 3.324), (0.5621, 28.27, 3.485), (0.4293, 28.26, 3.584), (10.81, 35.46, 3.437), (10.81, 35.46, 3.57), (10.81, 35.46, 3.698), (9.346, 34.34, 3.491), (9.365, 34.34, 3.218), (0.0, 36.52, 2.585), (0.0, -34.44, 0.02581), (4.031, 27.58, 2.556), (4.031, 27.39, 2.362), (4.031, 27.65, 2.159), (4.031, 30.24, 2.729), (4.031, 30.25, 2.412), (-0.04047, 31.09, 0.6036), (9.297, 35.12, 3.559), (0.2001, 31.09, 0.633), (0.4314, 31.09, 0.7201), (0.6446, 31.09, 0.8615), (0.8314, 31.09, 1.052), (0.9848, 31.08, 1.284), (1.099, 31.08, 1.548), (1.169, 31.08, 1.835), (1.193, 31.07, 2.16), (1.099, 31.03, 2.458), (0.9848, 31.03, 2.983), (0.8314, 31.03, 3.215), (0.6446, 31.03, 3.405), (0.4314, 31.03, 3.547), (0.2001, 30.39, 3.634), (10.81, 35.82, 3.532), (10.81, 35.85, 3.65), (10.81, 35.88, 3.762), (9.312, 35.12, 3.319), (9.304, 35.12, 3.434), (0.0, 34.78, 13.73), (0.017, 34.78, 13.73), (0.0, 36.2, 13.73), (0.01692, 36.2, 13.73), (0.0, 31.74, 13.72), (0.0551, 31.74, 13.72), (-0.002432, 35.96, 13.1), (0.0, 34.43, 13.07), (0.0, 31.0, 13.1), (0.06323, 31.0, 13.1), (0.01309, 35.99, 13.1)], [(1051, 1032), (1050, 1051)], [(208, 1, 3, 209), (209, 3, 5, 210), (210, 5, 7, 211), (211, 7, 9, 212), (212, 9, 11, 213), (213, 11, 13, 214), (214, 13, 15, 215), (215, 15, 17, 216), (216, 17, 19, 217), (217, 19, 21, 218), (218, 21, 23, 219), (219, 23, 25, 220), (220, 25, 27, 221), (221, 27, 29, 222), (222, 29, 31, 223), (223, 31, 33, 224), (119, 34, 35, 120), (120, 35, 36, 121), (121, 36, 37, 122), (122, 37, 38, 123), (123, 38, 39, 124), (124, 39, 40, 125), (125, 40, 41, 126), (126, 41, 42, 127), (127, 42, 43, 128), (128, 43, 44, 129), (129, 44, 45, 130), (130, 45, 46, 131), (131, 46, 47, 132), (132, 47, 48, 133), (133, 48, 49, 134), (134, 49, 50, 135), (118, 67, 51, 102), (102, 51, 52, 103), (103, 52, 53, 104), (104, 53, 54, 105), (105, 54, 55, 106), (106, 55, 56, 107), (107, 56, 57, 108), (108, 57, 58, 109), (109, 58, 59, 110), (110, 59, 60, 111), (111, 60, 61, 112), (266, 273, 24, 269), (269, 24, 62, 268), (114, 63, 64, 115), (115, 64, 65, 116), (116, 65, 66, 117), (275, 68, 69, 276), (276, 69, 70, 277), (277, 70, 71, 278), (278, 71, 72, 279), (279, 72, 73, 280), (280, 73, 74, 281), (281, 74, 75, 282), (282, 75, 76, 283), (283, 76, 77, 284), (284, 77, 78, 285), (285, 78, 79, 286), (286, 79, 80, 287), (287, 80, 81, 288), (288, 81, 82, 289), (289, 82, 83, 290), (290, 83, 84, 291), (67, 101, 85, 51), (51, 85, 86, 52), (52, 86, 87, 53), (53, 87, 88, 54), (54, 88, 89, 55), (55, 89, 90, 56), (56, 90, 91, 57), (57, 91, 92, 58), (58, 92, 93, 59), (59, 93, 94, 60), (60, 94, 95, 61), (112, 114, 26, 22), (267, 113, 273, 266), (113, 97, 98, 273), (273, 98, 99, 24), (24, 99, 100, 62), (0, 118, 102, 2), (2, 102, 103, 4), (4, 103, 104, 6), (6, 104, 105, 8), (8, 105, 106, 10), (10, 106, 107, 12), (12, 107, 108, 14), (14, 108, 109, 16), (16, 109, 110, 18), (18, 110, 111, 20), (20, 111, 112, 22), (61, 95, 271, 63), (270, 271, 299, 298), (26, 114, 115, 28), (28, 115, 116, 30), (30, 116, 117, 32), (165, 119, 120, 153), (153, 120, 121, 154), (155, 126, 127, 156), (156, 127, 128, 157), (157, 128, 129, 158), (158, 129, 130, 159), (159, 130, 131, 160), (160, 131, 132, 161), (161, 132, 133, 162), (162, 133, 134, 163), (163, 134, 135, 164), (34, 136, 137, 35), (35, 137, 138, 36), (36, 138, 139, 37), (37, 139, 140, 38), (38, 140, 141, 39), (39, 141, 142, 40), (40, 142, 143, 41), (41, 143, 144, 42), (42, 144, 145, 43), (43, 145, 146, 44), (44, 146, 147, 45), (45, 147, 148, 46), (46, 148, 149, 47), (47, 149, 150, 48), (48, 150, 151, 49), (49, 151, 152, 50), (68, 165, 153, 69), (69, 153, 154, 70), (253, 155, 156, 254), (254, 156, 157, 255), (255, 157, 158, 256), (256, 158, 159, 257), (257, 159, 160, 258), (258, 160, 161, 259), (259, 161, 162, 260), (260, 162, 163, 261), (261, 163, 164, 262), (126, 155, 179, 177), (154, 121, 172, 178), (125, 126, 177, 176), (124, 125, 176, 175), (123, 124, 175, 174), (122, 123, 174, 173), (121, 122, 173, 172), (75, 74, 170, 171), (74, 73, 169, 170), (73, 72, 168, 169), (72, 71, 167, 168), (71, 70, 166, 167), (253, 75, 171, 263), (70, 154, 178, 166), (370, 362, 193, 191), (371, 363, 186, 192), (372, 370, 191, 190), (373, 372, 190, 189), (374, 373, 189, 188), (375, 374, 188, 187), (363, 375, 187, 186), (376, 364, 184, 185), (364, 365, 183, 184), (365, 366, 182, 183), (366, 367, 181, 182), (367, 368, 180, 181), (369, 376, 185, 264), (368, 371, 192, 180), (191, 193, 207, 205), (192, 186, 200, 206), (190, 191, 205, 204), (189, 190, 204, 203), (188, 189, 203, 202), (187, 188, 202, 201), (186, 187, 201, 200), (185, 184, 198, 199), (184, 183, 197, 198), (183, 182, 196, 197), (182, 181, 195, 196), (181, 180, 194, 195), (264, 185, 199, 265), (180, 192, 206, 194), (1031, 208, 209, 1033), (1033, 209, 210, 1034), (1034, 210, 211, 1035), (1035, 211, 212, 1036), (1036, 212, 213, 1037), (1037, 213, 214, 1038), (1038, 214, 215, 1039), (1039, 215, 216, 1040), (248, 249, 244, 245), (247, 248, 245, 246), (1041, 218, 219, 1042), (1042, 219, 220, 1043), (1043, 220, 221, 1044), (1044, 221, 222, 1045), (1045, 222, 223, 1046), (136, 240, 225, 137), (137, 225, 226, 138), (138, 226, 227, 139), (139, 227, 228, 140), (140, 228, 229, 141), (141, 229, 230, 142), (142, 230, 231, 143), (143, 231, 232, 144), (144, 232, 233, 145), (145, 233, 234, 146), (146, 234, 235, 147), (147, 235, 236, 148), (148, 236, 237, 149), (149, 237, 238, 150), (150, 238, 239, 151), (1047, 241, 242, 1048), (1048, 242, 243, 1049), (1022, 247, 246, 1021), (1050, 251, 241, 1047), (252, 250, 243, 242), (251, 252, 242, 241), (1027, 1028, 249, 248), (1026, 1027, 248, 247), (1029, 1026, 247, 1022), (75, 253, 254, 76), (76, 254, 255, 77), (77, 255, 256, 78), (78, 256, 257, 79), (79, 257, 258, 80), (80, 258, 259, 81), (81, 259, 260, 82), (82, 260, 261, 83), (83, 261, 262, 84), (155, 253, 263, 179), (362, 369, 264, 193), (193, 264, 265, 207), (274, 270, 298, 301), (271, 95, 292, 299), (272, 274, 301, 300), (101, 275, 276, 85), (61, 63, 114, 112), (63, 271, 270, 64), (64, 270, 274, 65), (267, 96, 97, 113), (65, 274, 272, 66), (85, 276, 277, 86), (86, 277, 278, 87), (87, 278, 279, 88), (88, 279, 280, 89), (89, 280, 281, 90), (90, 281, 282, 91), (91, 282, 283, 92), (92, 283, 284, 93), (93, 284, 285, 94), (94, 285, 286, 95), (95, 286, 287, 96), (96, 287, 288, 97), (97, 288, 289, 98), (98, 289, 290, 99), (99, 290, 291, 100), (295, 299, 292, 293), (299, 295, 294, 298), (298, 294, 297, 301), (301, 297, 296, 300), (269, 268, 296, 297), (266, 269, 297, 294), (267, 266, 294, 295), (95, 96, 293, 292), (96, 267, 295, 293), (177, 179, 303, 302), (178, 172, 305, 304), (171, 170, 311, 310), (170, 169, 312, 311), (169, 168, 313, 312), (168, 167, 314, 313), (167, 166, 315, 314), (263, 171, 310, 316), (166, 178, 304, 315), (179, 263, 316, 303), (302, 303, 317, 325), (304, 305, 318, 326), (306, 302, 325, 327), (307, 306, 327, 328), (308, 307, 328, 329), (309, 308, 329, 330), (305, 309, 330, 318), (310, 311, 319, 331), (311, 312, 320, 319), (312, 313, 321, 320), (313, 314, 322, 321), (314, 315, 323, 322), (316, 310, 331, 324), (315, 304, 326, 323), (303, 316, 324, 317), (325, 317, 332, 340), (326, 318, 333, 341), (331, 319, 334, 346), (319, 320, 335, 334), (320, 321, 336, 335), (321, 322, 337, 336), (322, 323, 338, 337), (324, 331, 346, 339), (323, 326, 341, 338), (317, 324, 339, 332), (340, 332, 347, 355), (341, 333, 348, 356), (342, 340, 355, 357), (343, 342, 357, 358), (344, 343, 358, 359), (345, 344, 359, 360), (333, 345, 360, 348), (346, 334, 349, 361), (334, 335, 350, 349), (335, 336, 351, 350), (336, 337, 352, 351), (337, 338, 353, 352), (339, 346, 361, 354), (338, 341, 356, 353), (332, 339, 354, 347), (355, 347, 362, 370), (356, 348, 363, 371), (361, 349, 364, 376), (349, 350, 365, 364), (350, 351, 366, 365), (351, 352, 367, 366), (352, 353, 368, 367), (354, 361, 376, 369), (353, 356, 371, 368), (347, 354, 369, 362), (384, 383, 399, 400), (382, 381, 397, 398), (377, 392, 408, 393), (380, 379, 395, 396), (391, 390, 406, 407), (378, 377, 393, 394), (389, 388, 404, 405), (387, 386, 402, 403), (385, 384, 400, 401), (383, 382, 398, 399), (381, 380, 396, 397), (392, 391, 407, 408), (379, 378, 394, 395), (390, 389, 405, 406), (388, 387, 403, 404), (386, 385, 401, 402), (412, 411, 425), (423, 422, 425), (410, 409, 425), (421, 420, 425), (419, 418, 425), (417, 416, 425), (415, 414, 425), (413, 412, 425), (424, 423, 425), (411, 410, 425), (422, 421, 425), (420, 419, 425), (418, 417, 425), (416, 415, 425), (414, 413, 425), (409, 424, 425), (470, 434, 433, 465), (462, 427, 426, 467), (467, 426, 441, 473), (459, 439, 438, 458), (466, 432, 431, 472), (469, 430, 429, 460), (461, 428, 427, 462), (463, 437, 436, 464), (465, 433, 432, 466), (472, 431, 430, 469), (471, 440, 439, 459), (458, 438, 437, 463), (473, 441, 440, 471), (464, 436, 435, 468), (468, 435, 434, 470), (460, 429, 428, 461), (479, 470, 465, 485), (475, 462, 467, 486), (486, 467, 473, 480), (481, 459, 458, 474), (477, 466, 472, 489), (478, 469, 460, 482), (483, 461, 462, 475), (484, 463, 464, 476), (485, 465, 466, 477), (489, 472, 469, 478), (488, 471, 459, 481), (474, 458, 463, 484), (480, 473, 471, 488), (476, 464, 468, 487), (487, 468, 470, 479), (482, 460, 461, 483), (449, 479, 485, 450), (456, 475, 486, 457), (457, 486, 480, 442), (444, 481, 474, 445), (451, 477, 489, 452), (453, 478, 482, 454), (455, 483, 475, 456), (446, 484, 476, 447), (450, 485, 477, 451), (452, 489, 478, 453), (443, 488, 481, 444), (445, 474, 484, 446), (442, 480, 488, 443), (447, 476, 487, 448), (448, 487, 479, 449), (454, 482, 483, 455), (534, 529, 497, 498), (526, 531, 490, 491), (531, 537, 505, 490), (523, 522, 502, 503), (530, 536, 495, 496), (533, 524, 493, 494), (525, 526, 491, 492), (527, 528, 500, 501), (529, 530, 496, 497), (536, 533, 494, 495), (535, 523, 503, 504), (522, 527, 501, 502), (537, 535, 504, 505), (528, 532, 499, 500), (532, 534, 498, 499), (524, 525, 492, 493), (543, 549, 529, 534), (539, 550, 531, 526), (550, 544, 537, 531), (545, 538, 522, 523), (541, 553, 536, 530), (542, 546, 524, 533), (547, 539, 526, 525), (548, 540, 528, 527), (549, 541, 530, 529), (553, 542, 533, 536), (552, 545, 523, 535), (538, 548, 527, 522), (544, 552, 535, 537), (540, 551, 532, 528), (551, 543, 534, 532), (546, 547, 525, 524), (513, 514, 549, 543), (520, 521, 550, 539), (521, 506, 544, 550), (508, 509, 538, 545), (515, 516, 553, 541), (517, 518, 546, 542), (519, 520, 539, 547), (510, 511, 540, 548), (514, 515, 541, 549), (516, 517, 542, 553), (507, 508, 545, 552), (509, 510, 548, 538), (506, 507, 552, 544), (511, 512, 551, 540), (512, 513, 543, 551), (518, 519, 547, 546), (454, 455, 519, 518), (443, 444, 508, 507), (435, 436, 500, 499), (452, 453, 517, 516), (426, 427, 491, 490), (433, 434, 498, 497), (450, 451, 515, 514), (430, 431, 495, 494), (457, 442, 506, 521), (448, 449, 513, 512), (429, 430, 494, 493), (440, 441, 505, 504), (446, 447, 511, 510), (438, 439, 503, 502), (455, 456, 520, 519), (444, 445, 509, 508), (427, 428, 492, 491), (436, 437, 501, 500), (453, 454, 518, 517), (434, 435, 499, 498), (451, 452, 516, 515), (442, 443, 507, 506), (432, 433, 497, 496), (449, 450, 514, 513), (428, 429, 493, 492), (441, 426, 490, 505), (447, 448, 512, 511), (439, 440, 504, 503), (456, 457, 521, 520), (445, 446, 510, 509), (431, 432, 496, 495), (437, 438, 502, 501), (558, 559, 555, 554), (559, 560, 556, 555), (560, 561, 557, 556), (561, 558, 554, 557), (558, 561, 569, 566), (557, 554, 562, 565), (556, 557, 565, 564), (561, 560, 568, 569), (555, 556, 564, 563), (560, 559, 567, 568), (554, 555, 563, 562), (559, 558, 566, 567), (577, 576, 592, 593), (575, 574, 590, 591), (570, 585, 601, 586), (573, 572, 588, 589), (584, 583, 599, 600), (571, 570, 586, 587), (582, 581, 597, 598), (580, 579, 595, 596), (578, 577, 593, 594), (576, 575, 591, 592), (574, 573, 589, 590), (585, 584, 600, 601), (572, 571, 587, 588), (583, 582, 598, 599), (581, 580, 596, 597), (579, 578, 594, 595), (605, 604, 618), (616, 615, 618), (603, 602, 618), (614, 613, 618), (612, 611, 618), (610, 609, 618), (608, 607, 618), (606, 605, 618), (617, 616, 618), (604, 603, 618), (615, 614, 618), (613, 612, 618), (611, 610, 618), (609, 608, 618), (607, 606, 618), (602, 617, 618), (663, 627, 626, 658), (655, 620, 619, 660), (660, 619, 634, 666), (652, 632, 631, 651), (659, 625, 624, 665), (662, 623, 622, 653), (654, 621, 620, 655), (656, 630, 629, 657), (658, 626, 625, 659), (665, 624, 623, 662), (664, 633, 632, 652), (651, 631, 630, 656), (666, 634, 633, 664), (657, 629, 628, 661), (661, 628, 627, 663), (653, 622, 621, 654), (672, 663, 658, 678), (668, 655, 660, 679), (679, 660, 666, 673), (674, 652, 651, 667), (670, 659, 665, 682), (671, 662, 653, 675), (676, 654, 655, 668), (677, 656, 657, 669), (678, 658, 659, 670), (682, 665, 662, 671), (681, 664, 652, 674), (667, 651, 656, 677), (673, 666, 664, 681), (669, 657, 661, 680), (680, 661, 663, 672), (675, 653, 654, 676), (642, 672, 678, 643), (649, 668, 679, 650), (650, 679, 673, 635), (637, 674, 667, 638), (644, 670, 682, 645), (646, 671, 675, 647), (648, 676, 668, 649), (639, 677, 669, 640), (643, 678, 670, 644), (645, 682, 671, 646), (636, 681, 674, 637), (638, 667, 677, 639), (635, 673, 681, 636), (640, 669, 680, 641), (641, 680, 672, 642), (647, 675, 676, 648), (727, 722, 690, 691), (719, 724, 683, 684), (724, 730, 698, 683), (716, 715, 695, 696), (723, 729, 688, 689), (726, 717, 686, 687), (718, 719, 684, 685), (720, 721, 693, 694), (722, 723, 689, 690), (729, 726, 687, 688), (728, 716, 696, 697), (715, 720, 694, 695), (730, 728, 697, 698), (721, 725, 692, 693), (725, 727, 691, 692), (717, 718, 685, 686), (736, 742, 722, 727), (732, 743, 724, 719), (743, 737, 730, 724), (738, 731, 715, 716), (734, 746, 729, 723), (735, 739, 717, 726), (740, 732, 719, 718), (741, 733, 721, 720), (742, 734, 723, 722), (746, 735, 726, 729), (745, 738, 716, 728), (731, 741, 720, 715), (737, 745, 728, 730), (733, 744, 725, 721), (744, 736, 727, 725), (739, 740, 718, 717), (706, 707, 742, 736), (713, 714, 743, 732), (714, 699, 737, 743), (701, 702, 731, 738), (708, 709, 746, 734), (710, 711, 739, 735), (712, 713, 732, 740), (703, 704, 733, 741), (707, 708, 734, 742), (709, 710, 735, 746), (700, 701, 738, 745), (702, 703, 741, 731), (699, 700, 745, 737), (704, 705, 744, 733), (705, 706, 736, 744), (711, 712, 740, 739), (647, 648, 712, 711), (636, 637, 701, 700), (628, 629, 693, 692), (645, 646, 710, 709), (619, 620, 684, 683), (626, 627, 691, 690), (643, 644, 708, 707), (623, 624, 688, 687), (650, 635, 699, 714), (641, 642, 706, 705), (622, 623, 687, 686), (633, 634, 698, 697), (639, 640, 704, 703), (631, 632, 696, 695), (648, 649, 713, 712), (637, 638, 702, 701), (620, 621, 685, 684), (629, 630, 694, 693), (646, 647, 711, 710), (627, 628, 692, 691), (644, 645, 709, 708), (635, 636, 700, 699), (625, 626, 690, 689), (642, 643, 707, 706), (621, 622, 686, 685), (634, 619, 683, 698), (640, 641, 705, 704), (632, 633, 697, 696), (649, 650, 714, 713), (638, 639, 703, 702), (624, 625, 689, 688), (630, 631, 695, 694), (751, 752, 748, 747), (752, 753, 749, 748), (753, 754, 750, 749), (754, 751, 747, 750), (751, 754, 762, 759), (750, 747, 755, 758), (749, 750, 758, 757), (754, 753, 761, 762), (748, 749, 757, 756), (753, 752, 760, 761), (747, 748, 756, 755), (752, 751, 759, 760), (770, 769, 785, 786), (768, 767, 783, 784), (763, 778, 794, 779), (766, 765, 781, 782), (777, 776, 792, 793), (764, 763, 779, 780), (775, 774, 790, 791), (773, 772, 788, 789), (771, 770, 786, 787), (769, 768, 784, 785), (767, 766, 782, 783), (778, 777, 793, 794), (765, 764, 780, 781), (776, 775, 791, 792), (774, 773, 789, 790), (772, 771, 787, 788), (798, 797, 811), (809, 808, 811), (796, 795, 811), (807, 806, 811), (805, 804, 811), (803, 802, 811), (801, 800, 811), (799, 798, 811), (810, 809, 811), (797, 796, 811), (808, 807, 811), (806, 805, 811), (804, 803, 811), (802, 801, 811), (800, 799, 811), (795, 810, 811), (856, 820, 819, 851), (848, 813, 812, 853), (853, 812, 827, 859), (845, 825, 824, 844), (852, 818, 817, 858), (855, 816, 815, 846), (847, 814, 813, 848), (849, 823, 822, 850), (851, 819, 818, 852), (858, 817, 816, 855), (857, 826, 825, 845), (844, 824, 823, 849), (859, 827, 826, 857), (850, 822, 821, 854), (854, 821, 820, 856), (846, 815, 814, 847), (865, 856, 851, 871), (861, 848, 853, 872), (872, 853, 859, 866), (867, 845, 844, 860), (863, 852, 858, 875), (864, 855, 846, 868), (869, 847, 848, 861), (870, 849, 850, 862), (871, 851, 852, 863), (875, 858, 855, 864), (874, 857, 845, 867), (860, 844, 849, 870), (866, 859, 857, 874), (862, 850, 854, 873), (873, 854, 856, 865), (868, 846, 847, 869), (835, 865, 871, 836), (842, 861, 872, 843), (843, 872, 866, 828), (830, 867, 860, 831), (837, 863, 875, 838), (839, 864, 868, 840), (841, 869, 861, 842), (832, 870, 862, 833), (836, 871, 863, 837), (838, 875, 864, 839), (829, 874, 867, 830), (831, 860, 870, 832), (828, 866, 874, 829), (833, 862, 873, 834), (834, 873, 865, 835), (840, 868, 869, 841), (920, 915, 883, 884), (912, 917, 876, 877), (917, 923, 891, 876), (909, 908, 888, 889), (916, 922, 881, 882), (919, 910, 879, 880), (911, 912, 877, 878), (913, 914, 886, 887), (915, 916, 882, 883), (922, 919, 880, 881), (921, 909, 889, 890), (908, 913, 887, 888), (923, 921, 890, 891), (914, 918, 885, 886), (918, 920, 884, 885), (910, 911, 878, 879), (929, 935, 915, 920), (925, 936, 917, 912), (936, 930, 923, 917), (931, 924, 908, 909), (927, 939, 922, 916), (928, 932, 910, 919), (933, 925, 912, 911), (934, 926, 914, 913), (935, 927, 916, 915), (939, 928, 919, 922), (938, 931, 909, 921), (924, 934, 913, 908), (930, 938, 921, 923), (926, 937, 918, 914), (937, 929, 920, 918), (932, 933, 911, 910), (899, 900, 935, 929), (906, 907, 936, 925), (907, 892, 930, 936), (894, 895, 924, 931), (901, 902, 939, 927), (903, 904, 932, 928), (905, 906, 925, 933), (896, 897, 926, 934), (900, 901, 927, 935), (902, 903, 928, 939), (893, 894, 931, 938), (895, 896, 934, 924), (892, 893, 938, 930), (897, 898, 937, 926), (898, 899, 929, 937), (904, 905, 933, 932), (840, 841, 905, 904), (829, 830, 894, 893), (821, 822, 886, 885), (838, 839, 903, 902), (812, 813, 877, 876), (819, 820, 884, 883), (836, 837, 901, 900), (816, 817, 881, 880), (843, 828, 892, 907), (834, 835, 899, 898), (815, 816, 880, 879), (826, 827, 891, 890), (832, 833, 897, 896), (824, 825, 889, 888), (841, 842, 906, 905), (830, 831, 895, 894), (813, 814, 878, 877), (822, 823, 887, 886), (839, 840, 904, 903), (820, 821, 885, 884), (837, 838, 902, 901), (828, 829, 893, 892), (818, 819, 883, 882), (835, 836, 900, 899), (814, 815, 879, 878), (827, 812, 876, 891), (833, 834, 898, 897), (825, 826, 890, 889), (842, 843, 907, 906), (831, 832, 896, 895), (817, 818, 882, 881), (823, 824, 888, 887), (944, 945, 941, 940), (945, 946, 942, 941), (946, 947, 943, 942), (947, 944, 940, 943), (944, 947, 955, 952), (943, 940, 948, 951), (942, 943, 951, 950), (947, 946, 954, 955), (941, 942, 950, 949), (946, 945, 953, 954), (940, 941, 949, 948), (945, 944, 952, 953), (964, 961, 957, 965), (961, 962, 958, 957), (966, 963, 959, 967), (963, 960, 956, 959), (965, 957, 958, 967), (966, 962, 961, 964), (960, 964, 965, 956), (962, 966, 967, 958), (956, 965, 967, 959), (963, 966, 964, 960), (976, 973, 969, 977), (973, 974, 970, 969), (978, 975, 971, 979), (975, 972, 968, 971), (977, 969, 970, 979), (978, 974, 973, 976), (972, 976, 977, 968), (974, 978, 979, 970), (968, 977, 979, 971), (975, 978, 976, 972), (988, 985, 981, 989), (985, 986, 982, 981), (990, 987, 983, 991), (987, 984, 980, 983), (989, 981, 982, 991), (990, 986, 985, 988), (984, 988, 989, 980), (986, 990, 991, 982), (980, 989, 991, 983), (987, 990, 988, 984), (1000, 997, 993, 1001), (997, 998, 994, 993), (1002, 999, 995, 1003), (999, 996, 992, 995), (1001, 993, 994, 1003), (1002, 998, 997, 1000), (996, 1000, 1001, 992), (998, 1002, 1003, 994), (992, 1001, 1003, 995), (999, 1002, 1000, 996), (240, 1005, 1004, 225), (225, 1004, 1006, 226), (226, 1006, 1007, 227), (227, 1007, 1008, 228), (228, 1008, 1009, 229), (229, 1009, 1010, 230), (230, 1010, 1011, 231), (231, 1011, 1012, 232), (234, 1013, 1014, 235), (235, 1014, 1015, 236), (236, 1015, 1016, 237), (237, 1016, 1017, 238), (238, 1017, 1018, 239), (244, 1019, 1020, 245), (245, 1020, 1021, 246), (1032, 1022, 1021, 1049), (249, 1023, 1019, 244), (1028, 1030, 1023, 249), (7, 5, 1024), (29, 27, 1024), (13, 11, 1024), (19, 17, 1024), (25, 23, 1024), (9, 7, 1024), (31, 29, 1024), (15, 13, 1024), (21, 19, 1024), (5, 3, 1024), (27, 25, 1024), (11, 9, 1024), (33, 31, 1024), (3, 1, 1024), (17, 15, 1024), (23, 21, 1024), (30, 32, 1025), (28, 30, 1025), (26, 28, 1025), (22, 26, 1025), (20, 22, 1025), (18, 20, 1025), (16, 18, 1025), (14, 16, 1025), (12, 14, 1025), (10, 12, 1025), (8, 10, 1025), (6, 8, 1025), (4, 6, 1025), (2, 4, 1025), (0, 2, 1025), (233, 232, 1028, 1027), (234, 233, 1027, 1026), (1013, 234, 1026, 1029), (1059, 1062, 1055, 1053), (232, 1012, 1030, 1028), (1005, 1031, 1033, 1004), (1004, 1033, 1034, 1006), (1006, 1034, 1035, 1007), (1007, 1035, 1036, 1008), (1008, 1036, 1037, 1009), (1009, 1037, 1038, 1010), (1010, 1038, 1039, 1011), (1011, 1039, 1040, 1012), (1013, 1041, 1042, 1014), (1014, 1042, 1043, 1015), (1015, 1043, 1044, 1016), (1016, 1044, 1045, 1017), (1017, 1045, 1046, 1018), (1019, 1047, 1048, 1020), (1020, 1048, 1049, 1021), (1023, 1050, 1047, 1019), (1060, 1061, 1057, 1056), (250, 1032, 1049, 243), (1057, 1053, 1052, 1056), (1062, 1058, 1054, 1055), (1053, 1055, 1054, 1052), (1061, 1059, 1053, 1057), (152, 151, 1061, 1060), (151, 1018, 1059, 1061)])
me_cylinder_002.polygons.foreach_set('material_index', [0, 0, 0, 0, 0, 0, 0, 0, 0, 0, 0, 0, 0, 0, 0, 0, 0, 0, 0, 0, 0, 0, 0, 0, 0, 0, 0, 0, 0, 0, 0, 0, 0, 0, 0, 0, 0, 0, 0, 0, 0, 0, 0, 0, 0, 0, 0, 0, 0, 0, 0, 0, 0, 0, 0, 0, 0, 0, 0, 0, 0, 0, 0, 0, 0, 0, 0, 0, 0, 0, 0, 0, 0, 0, 0, 0, 0, 0, 0, 0, 0, 0, 0, 0, 0, 0, 0, 0, 0, 0, 0, 0, 0, 0, 0, 0, 0, 0, 0, 0, 0, 0, 0, 0, 0, 0, 0, 0, 0, 0, 0, 0, 0, 0, 0, 0, 0, 0, 0, 0, 0, 0, 0, 0, 0, 0, 0, 0, 0, 0, 0, 0, 0, 0, 0, 0, 0, 0, 0, 0, 0, 0, 0, 0, 0, 0, 0, 0, 0, 0, 0, 0, 0, 0, 0, 0, 0, 0, 0, 0, 0, 0, 0, 0, 0, 0, 0, 0, 0, 0, 0, 0, 0, 0, 0, 0, 0, 0, 0, 0, 0, 0, 0, 0, 0, 0, 0, 0, 0, 0, 0, 0, 0, 0, 0, 0, 0, 0, 0, 0, 0, 0, 0, 0, 0, 0, 0, 0, 0, 0, 0, 0, 0, 0, 0, 0, 0, 0, 0, 0, 0, 0, 0, 0, 0, 0, 0, 0, 0, 0, 0, 0, 0, 0, 0, 0, 0, 0, 0, 0, 0, 0, 0, 0, 0, 0, 0, 0, 0, 0, 0, 1, 1, 1, 1, 0, 0, 0, 0, 0, 0, 0, 0, 0, 0, 0, 0, 0, 0, 0, 0, 0, 0, 0, 0, 0, 0, 0, 0, 0, 0, 0, 0, 0, 0, 0, 0, 0, 0, 0, 0, 0, 0, 0, 0, 0, 0, 0, 0, 0, 0, 0, 0, 0, 0, 0, 0, 0, 0, 0, 0, 0, 0, 0, 0, 0, 0, 0, 0, 0, 0, 0, 0, 0, 0, 0, 0, 0, 0, 0, 0, 0, 0, 0, 0, 0, 0, 0, 0, 0, 0, 0, 0, 0, 0, 0, 0, 0, 0, 0, 0, 0, 0, 0, 0, 0, 0, 0, 0, 0, 0, 0, 0, 0, 0, 0, 0, 0, 0, 0, 0, 0, 0, 0, 0, 0, 0, 0, 0, 0, 0, 0, 0, 0, 0, 0, 0, 0, 0, 0, 0, 0, 0, 0, 0, 0, 0, 0, 0, 0, 0, 0, 0, 0, 0, 0, 0, 0, 0, 0, 0, 0, 0, 0, 0, 0, 0, 0, 0, 0, 0, 0, 0, 0, 0, 0, 0, 0, 0, 0, 0, 0, 0, 0, 0, 0, 0, 0, 0, 0, 0, 0, 0, 0, 0, 0, 0, 0, 0, 0, 0, 0, 0, 0, 0, 0, 0, 0, 0, 0, 0, 0, 0, 0, 0, 0, 0, 0, 0, 0, 0, 0, 0, 0, 0, 0, 0, 0, 0, 0, 0, 0, 0, 0, 0, 0, 0, 0, 0, 0, 0, 0, 0, 0, 0, 0, 0, 0, 0, 0, 0, 0, 0, 0, 0, 0, 0, 0, 0, 0, 0, 0, 0, 0, 0, 0, 0, 0, 0, 0, 0, 0, 0, 0, 0, 0, 0, 0, 0, 0, 0, 0, 0, 0, 0, 0, 0, 0, 0, 0, 0, 0, 0, 0, 0, 0, 0, 0, 0, 0, 0, 0, 0, 0, 0, 0, 0, 0, 0, 0, 0, 0, 0, 0, 0, 0, 0, 0, 0, 0, 0, 0, 0, 0, 0, 0, 0, 0, 0, 0, 0, 0, 0, 0, 0, 0, 0, 0, 0, 0, 0, 0, 0, 0, 0, 0, 0, 0, 0, 0, 0, 0, 0, 0, 0, 0, 0, 0, 0, 0, 0, 0, 0, 0, 0, 0, 0, 0, 0, 0, 0, 0, 0, 0, 0, 0, 0, 0, 0, 0, 0, 0, 0, 0, 0, 0, 0, 0, 0, 0, 0, 0, 0, 0, 0, 0, 0, 0, 0, 0, 0, 0, 0, 0, 0, 0, 0, 0, 0, 0, 0, 0, 0, 0, 0, 0, 0, 0, 0, 0, 0, 0, 0, 0, 0, 0, 0, 0, 0, 0, 0, 0, 0, 0, 0, 0, 0, 0, 0, 0, 0, 0, 0, 0, 0, 0, 0, 0, 0, 0, 0, 0, 0, 0, 0, 0, 0, 0, 0, 0, 0, 0, 0, 0, 0, 0, 0, 0, 0, 0, 0, 0, 0, 0, 0, 0, 0, 0, 0, 0, 0, 0, 0, 0, 0, 0, 0, 0, 0, 0, 0, 0, 0, 0, 0, 0, 0, 0, 0, 0, 0, 0, 0, 0, 0, 0, 0, 0, 0, 0, 0, 0, 0, 0, 0, 0, 0, 0, 0, 0, 0, 0, 0, 0, 0, 0, 0, 0, 0, 0, 0, 0, 0, 0, 0, 0, 0, 0, 0, 0, 0, 0, 0, 0, 0, 0, 0, 0, 0, 0, 0, 0, 0, 0, 0, 0, 0, 0, 0, 0, 0, 0, 0, 0, 0, 0, 0, 0, 0, 0, 0, 0, 0, 0, 0, 0, 0, 0, 0, 0, 0, 0, 0, 0, 0, 0, 0, 0, 0, 0, 0, 0, 0, 0, 0, 0, 0, 0, 0, 0, 0, 0, 0, 0, 0, 0, 0, 0, 0, 0, 0, 0, 0, 0, 0, 0, 0, 0, 0, 0, 0, 0, 0, 0, 0, 0, 0, 0, 0, 0, 0, 0, 0, 0, 0, 0, 0, 0, 0, 0, 0, 0, 0, 0, 0, 0, 0, 0, 0, 0, 0, 0, 0, 0, 0, 0, 0, 0, 0, 0, 0, 0, 0, 0, 0, 0, 0, 0, 0, 0, 0, 0, 0, 0, 0, 0, 0, 0, 0, 0, 0, 0, 0, 0, 0, 0, 0, 0, 0, 0, 0, 0, 0, 0, 0, 0, 0, 0, 0, 0, 0, 0, 0, 0])
_k = {(96, 267): 1.0, (95, 96): 1.0, (151, 152): 1.0, (155, 156): 1.0, (156, 157): 1.0, (157, 158): 1.0, (158, 159): 1.0, (159, 160): 1.0, (160, 161): 1.0, (161, 162): 1.0, (162, 163): 1.0, (163, 164): 1.0, (166, 178): 1.0, (171, 263): 1.0, (166, 167): 1.0, (167, 168): 1.0, (168, 169): 1.0, (169, 170): 1.0, (170, 171): 1.0, (172, 173): 1.0, (173, 174): 1.0, (174, 175): 1.0, (175, 176): 1.0, (176, 177): 1.0, (172, 178): 1.0, (177, 179): 1.0, (126, 177): 1.0, (180, 192): 1.0, (185, 264): 1.0, (180, 181): 1.0, (181, 182): 1.0, (182, 183): 1.0, (183, 184): 1.0, (184, 185): 1.0, (186, 187): 1.0, (187, 188): 1.0, (188, 189): 1.0, (189, 190): 1.0, (190, 191): 1.0, (186, 192): 1.0, (191, 193): 1.0, (177, 302): 1.0, (223, 224): 1.0, (241, 242): 1.0, (242, 243): 1.0, (244, 1019): 1.0, (245, 1020): 1.0, (246, 1021): 1.0, (244, 245): 1.0, (245, 246): 1.0, (250, 1032): 1.0, (250, 252): 1.0, (251, 252): 1.0, (193, 264): 1.0, (266, 267): 1.0, (266, 269): 1.0, (268, 269): 1.0, (270, 271): 1.0, (270, 274): 1.0, (95, 271): 1.0, (272, 274): 1.0, (293, 295): 1.0, (292, 293): 1.0, (294, 295): 1.0, (294, 297): 1.0, (296, 297): 1.0, (298, 299): 1.0, (298, 301): 1.0, (292, 299): 1.0, (300, 301): 1.0, (95, 292): 0.49804, (96, 293): 0.49804, (302, 325): 1.0, (172, 305): 1.0, (302, 306): 1.0, (306, 307): 1.0, (307, 308): 1.0, (308, 309): 1.0, (305, 309): 1.0, (325, 340): 1.0, (317, 325): 1.0, (318, 326): 1.0, (325, 327): 1.0, (327, 328): 1.0, (328, 329): 1.0, (329, 330): 1.0, (318, 330): 1.0, (319, 331): 1.0, (319, 320): 1.0, (320, 321): 1.0, (321, 322): 1.0, (322, 323): 1.0, (324, 331): 1.0, (323, 326): 1.0, (317, 324): 1.0, (318, 333): 1.0, (340, 355): 1.0, (332, 340): 1.0, (333, 341): 1.0, (340, 342): 1.0, (342, 343): 1.0, (343, 344): 1.0, (344, 345): 1.0, (333, 345): 1.0, (334, 346): 1.0, (334, 335): 1.0, (335, 336): 1.0, (336, 337): 1.0, (337, 338): 1.0, (339, 346): 1.0, (338, 341): 1.0, (332, 339): 1.0, (355, 370): 1.0, (355, 357): 1.0, (357, 358): 1.0, (358, 359): 1.0, (359, 360): 1.0, (348, 360): 1.0, (348, 363): 1.0, (370, 372): 1.0, (372, 373): 1.0, (373, 374): 1.0, (374, 375): 1.0, (363, 375): 1.0, (961, 964): 1.0, (961, 962): 1.0, (963, 966): 1.0, (960, 963): 1.0, (960, 964): 1.0, (962, 966): 1.0, (964, 966): 1.0, (973, 976): 1.0, (973, 974): 1.0, (975, 978): 1.0, (972, 975): 1.0, (972, 976): 1.0, (974, 978): 1.0, (976, 978): 1.0, (985, 988): 1.0, (985, 986): 1.0, (987, 990): 1.0, (984, 987): 1.0, (984, 988): 1.0, (986, 990): 1.0, (988, 990): 1.0, (997, 1000): 1.0, (997, 998): 1.0, (999, 1002): 1.0, (996, 999): 1.0, (996, 1000): 1.0, (998, 1002): 1.0, (1000, 1002): 1.0, (1018, 1046): 1.0, (1019, 1047): 1.0, (1020, 1048): 1.0, (1021, 1049): 1.0, (223, 1046): 1.0, (241, 1047): 1.0, (242, 1048): 1.0, (243, 1049): 1.0, (251, 1050): 1.0, (1032, 1051): 1.0, (1050, 1051): 1.0, (1053, 1059): 1.0, (1052, 1053): 1.0, (1052, 1054): 1.0, (1053, 1055): 1.0, (1054, 1055): 1.0, (151, 1018): 1.0, (1018, 1059): 1.0, (1059, 1062): 1.0, (1058, 1062): 1.0}
me_cylinder_002.attributes.new('crease_edge', 'FLOAT', 'EDGE').data.foreach_set('value', [_k.get((min(e.vertices), max(e.vertices)), 0.0) for e in me_cylinder_002.edges])
me_cylinder_002.materials.append(mat_material)
me_cylinder_002.materials.append(mat_material_001)
me_cylinder_002.use_remesh_preserve_volume = False
me_cylinder_002.use_remesh_preserve_attributes = False
me_cylinder_002.use_mirror_vertex_groups = False
me_cylinder_002.update()
me_cylinder_001 = bpy.data.meshes.new('Cylinder.001')
me_cylinder_001.from_pydata([(1.018, -0.02988, -0.7261), (1.035, 0.02883, -0.6745), (1.069, 0.03958, -0.6029), (1.109, 0.02956, -0.5237), (1.132, 0.008067, -0.4874), (1.152, -0.02317, -0.4348), (3.435, 0.06377, -0.2006), (3.435, 0.05842, -0.4317), (3.435, 0.08865, -0.2414), (3.435, 0.1058, -0.2717), (3.435, 0.1138, -0.3353), (3.435, 0.1052, -0.3923), (3.976, 0.08028, -0.3636), (3.976, 0.08532, -0.1465), (3.976, 0.1087, -0.1845), (3.976, 0.1249, -0.2134), (3.976, 0.1324, -0.2734), (3.976, 0.1243, -0.327), (5.84, 0.2023, -0.1289), (5.84, 0.2063, 0.04019), (5.84, 0.2246, 0.01152), (5.84, 0.2373, -0.01246), (5.84, 0.2432, -0.06011), (5.84, 0.2368, -0.1021), (6.317, 0.2322, -0.069), (6.317, 0.2358, 0.08785), (6.317, 0.2529, 0.06159), (6.317, 0.2646, 0.03884), (6.317, 0.2701, -0.005648), (6.317, 0.2642, -0.04465), (8.509, 0.3757, 0.2069), (8.509, 0.3781, 0.3073), (8.509, 0.3891, 0.2921), (8.509, 0.3968, 0.2751), (8.509, 0.4004, 0.2452), (8.509, 0.3966, 0.2198)], [], [(4, 5, 6, 8), (3, 4, 8, 9), (2, 3, 9, 10), (1, 2, 10, 11), (0, 1, 11, 7), (14, 13, 19, 20), (15, 14, 20, 21), (16, 15, 21, 22), (17, 16, 22, 23), (12, 17, 23, 18), (26, 25, 31, 32), (27, 26, 32, 33), (28, 27, 33, 34), (29, 28, 34, 35), (24, 29, 35, 30)])
_k = {(0, 1): 1.0, (1, 2): 1.0, (2, 3): 1.0, (3, 4): 1.0, (4, 5): 1.0, (5, 6): 1.0, (0, 7): 1.0, (6, 8): 1.0, (8, 9): 1.0, (9, 10): 1.0, (10, 11): 1.0, (7, 11): 1.0, (13, 19): 1.0, (13, 14): 1.0, (14, 15): 1.0, (15, 16): 1.0, (16, 17): 1.0, (12, 17): 1.0, (12, 18): 1.0, (19, 20): 1.0, (20, 21): 1.0, (21, 22): 1.0, (22, 23): 1.0, (18, 23): 1.0, (25, 31): 1.0, (25, 26): 1.0, (26, 27): 1.0, (27, 28): 1.0, (28, 29): 1.0, (24, 29): 1.0, (24, 30): 1.0, (31, 32): 1.0, (32, 33): 1.0, (33, 34): 1.0, (34, 35): 1.0, (30, 35): 1.0}
me_cylinder_001.attributes.new('crease_edge', 'FLOAT', 'EDGE').data.foreach_set('value', [_k.get((min(e.vertices), max(e.vertices)), 0.0) for e in me_cylinder_001.edges])
me_cylinder_001.materials.append(mat_material)
me_cylinder_001.materials.append(mat_material_001)
me_cylinder_001.use_remesh_preserve_volume = False
me_cylinder_001.use_remesh_preserve_attributes = False
me_cylinder_001.use_mirror_vertex_groups = False
me_cylinder_001.update()

# ---- objects
ob_cylinder_005 = bpy.data.objects.new('Cylinder.005', me_cylinder_005)
ob_cylinder_000 = bpy.data.objects.new('Cylinder.000', me_cylinder_000)
ob_cylinder_002 = bpy.data.objects.new('Cylinder.002', me_cylinder_002)
ob_cylinder_001 = bpy.data.objects.new('Cylinder.001', me_cylinder_001)

# ---- transforms, parenting, visibility, modifiers, constraints
ob_cylinder_005.location = (0.0, 2.384e-07, 0.0)
ob_cylinder_005.hide_viewport = True
ob_cylinder_005.lineart.crease_threshold = 0.0
_m = ob_cylinder_005.modifiers.new('Subsurf', 'SUBSURF')
_m.uv_smooth = 'PRESERVE_CORNERS'
_m.quality = 2
_m.levels = 3
_m.show_only_control_edges = False
_m = ob_cylinder_005.modifiers.new('Mirror', 'MIRROR')
_m.use_clip = True
ob_cylinder_000.location = (0.0, 2.384e-07, 0.0)
ob_cylinder_000.lineart.crease_threshold = 0.0
_m = ob_cylinder_000.modifiers.new('Subsurf', 'SUBSURF')
_m.uv_smooth = 'PRESERVE_CORNERS'
_m.quality = 2
_m.levels = 3
_m.show_only_control_edges = False
_m = ob_cylinder_000.modifiers.new('Mirror', 'MIRROR')
ob_cylinder_002.location = (0.0, 2.384e-07, 0.0)
ob_cylinder_002.lineart.crease_threshold = 0.0
_m = ob_cylinder_002.modifiers.new('Subsurf', 'SUBSURF')
_m.uv_smooth = 'PRESERVE_CORNERS'
_m.quality = 2
_m.levels = 3
_m.show_only_control_edges = False
_m = ob_cylinder_002.modifiers.new('Mirror', 'MIRROR')
_m.use_clip = True
ob_cylinder_001.location = (-0.04047, -0.005131, -0.01935)
ob_cylinder_001.scale = (3.289, 34.27, 3.289)
ob_cylinder_001.hide_viewport = True
ob_cylinder_001.lineart.crease_threshold = 0.0
_m = ob_cylinder_001.modifiers.new('Mirror', 'MIRROR')
_m.use_clip = True
_m = ob_cylinder_001.modifiers.new('Subsurf', 'SUBSURF')
_m.uv_smooth = 'PRESERVE_CORNERS'
_m.quality = 2
_m.levels = 3
_m.show_only_control_edges = False

# ---- collection membership
col_collection_1.objects.link(ob_cylinder_005)
col_collection_1.objects.link(ob_cylinder_000)
col_collection_1.objects.link(ob_cylinder_002)
col_collection_1.objects.link(ob_cylinder_001)

# ---- scene / render settings (as saved in the file)
scene.frame_start = 1; scene.frame_end = 250; scene.frame_set(6)
scene.render.engine = 'BLENDER_EEVEE_NEXT'
scene.render.resolution_percentage = 50
scene.render.dither_intensity = 0.0
scene.cycles.use_denoising = False
scene.cycles.samples = 10
scene.cycles.sampling_pattern = 'TABULATED_SOBOL'
scene.cycles.light_sampling_threshold = 0.0
scene.cycles.use_adaptive_sampling = False
scene.cycles.use_light_tree = False
scene.cycles.blur_glossy = 0.0
scene.cycles.pixel_filter_type = 'GAUSSIAN'
scene.cycles.sample_clamp_indirect = 0.0
scene.view_settings.view_transform = 'Standard'
bpy.context.view_layer.update()

# ---- added for rendering (the .blend has no active camera and no usable light): camera, sun
cam_auto = bpy.data.cameras.new('AutoCamera')
cam_auto.lens = 50.0
cam_auto.sensor_width = 36.0
cam_auto.clip_end = 1583.05
ob_auto_camera = bpy.data.objects.new('AutoCamera', cam_auto)
scene.collection.objects.link(ob_auto_camera)
ob_auto_camera.location = (90.2026, -107.333, 76.8034)
ob_auto_camera.rotation_euler = (1.09748, -7.21219e-08, 0.694738)
scene.camera = ob_auto_camera
light_auto_sun = bpy.data.lights.new('AutoSun', 'SUN')
light_auto_sun.energy = 3.0
light_auto_sun.angle = 0.0523599
ob_auto_sun = bpy.data.objects.new('AutoSun', light_auto_sun)
scene.collection.objects.link(ob_auto_sun)
ob_auto_sun.rotation_euler = (0.872665, 0.174533, 0.523599)
bpy.context.view_layer.update()
